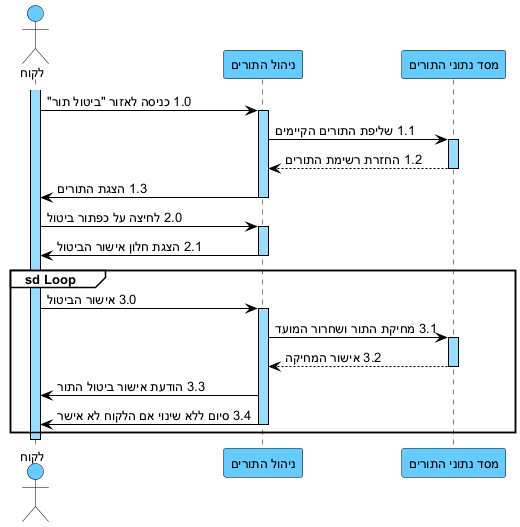

The diagram above was rendered by PlantUML. Its source (embedded in the PNG):
@startuml
skinparam backgroundColor white
skinparam defaultFontName Arial
skinparam defaultFontSize 13
skinparam sequence {
ArrowColor black
ArrowFontColor black
ActorBorderColor black
ActorBackgroundColor #66CCFF
LifeLineBorderColor black
LifeLineBackgroundColor #99DDFF
ParticipantBorderColor black
ParticipantBackgroundColor #66CCFF
ParticipantFontColor black
ParticipantFontSize 13
GroupBorderColor black
GroupBackgroundColor white
GroupHeaderFontColor black
}

actor "לקוח" as C
participant "ניהול התורים" as AM
participant "מסד נתוני התורים" as DB

activate C
C -> AM : 1.0 כניסה לאזור "ביטול תור"
activate AM
AM -> DB : 1.1 שליפת התורים הקיימים
activate DB
DB --> AM : 1.2 החזרת רשימת התורים
deactivate DB
AM -> C : 1.3 הצגת התורים
deactivate AM

C -> AM : 2.0 לחיצה על כפתור ביטול
activate AM
AM -> C : 2.1 הצגת חלון אישור הביטול
deactivate AM

group sd Loop
C -> AM : 3.0 אישור הביטול
activate AM
AM -> DB : 3.1 מחיקת התור ושחרור המועד
activate DB
DB --> AM : 3.2 אישור המחיקה
deactivate DB
AM -> C : 3.3 הודעת אישור ביטול התור
AM -> C : 3.4 סיום ללא שינוי אם הלקוח לא אישר
deactivate AM
end
deactivate C
@enduml